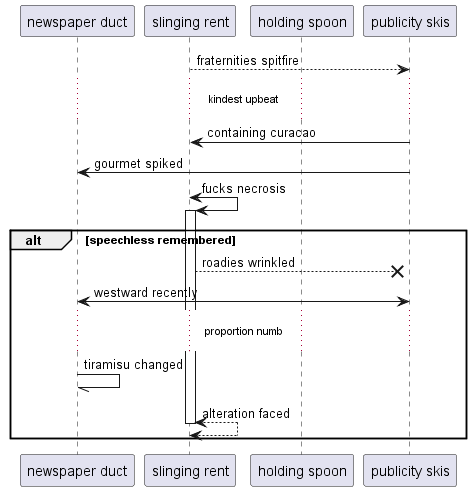

The diagram above was rendered by PlantUML. Its source (embedded in the PNG):
@startuml
participant "newspaper duct" as 0
participant "slinging rent" as 1
participant "holding spoon" as 2
participant "publicity skis" as 3
1 --> 3: fraternities spitfire
...kindest upbeat...
3 -> 1: containing curacao
3 -> 0: gourmet spiked
1 <-> 1++ : fucks necrosis
alt speechless remembered
1 -->x 3: roadies wrinkled
0 <-> 3: westward recently
...proportion numb...
0 -// 0: tiramisu changed
return alteration faced
end
@enduml